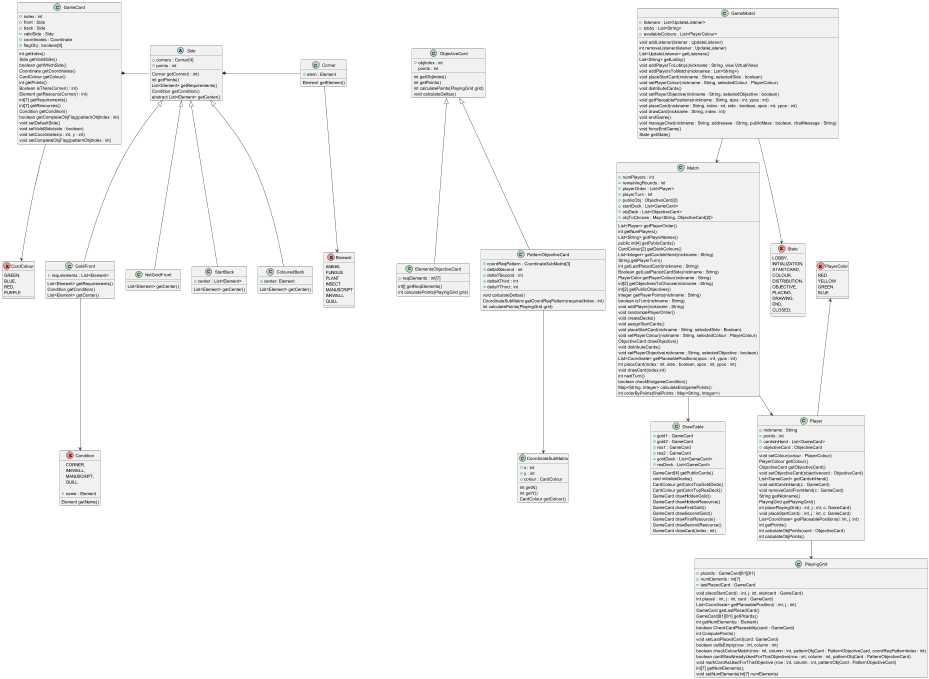

The diagram above was rendered by PlantUML. Its source (embedded in the PNG):
@startuml
'https://plantuml.com/class-diagram

class ElementsObjectiveCard{
 +reqElements : int[7]
 int[] getReqElements()
 int calculatePoints(PlayingGrid grid)
}

class PatternObjectiveCard{
    +coordReqPattern : CoordinateSubMatrix[3]
    +deltaXSecond : int
    +deltaYSecond : int
    +deltaXThird : int
    +deltaYThird : int

    void calculateDeltas()
    CoordinateSubMatrix getCoordReqPattern(requiredIndex : int)
    int calculatePoints(PlayingGrid grid)
}


class ObjectiveCard{
    +objIndex : int
    points : int

    int getObjIndex()
    int getPoints()
    int calculatePoints(PlayingGrid grid)
    void calculateDeltas()

}


ObjectiveCard <|-- ElementsObjectiveCard
ObjectiveCard <|-- PatternObjectiveCard



class PlayingGrid{
+plcards : GameCard[81][81]
+numElements : int[7]
+lastPlacedCard : GameCard

void placeStartCard(i : int, j: int, startcard : GameCard)
int place(i : int, j : int, card : GameCard)
List<Coordinate> getPlaceablePosition(i : int, j : int)
GameCard getLastPlacedCard()
GameCard[81][81] getPlcards()
int getNumElement(e : Element)
boolean CheckCardPlaceability(card : GameCard)
int ComputePoints()
void setLastPlacedCard(card: GameCard)
boolean cellIsEmpty(row : int, column : int)
boolean checkColourMatch(row : int, column : int, patternObjCard : PatternObjectiveCard, coordReqPatternIndex : int)
boolean cardWasAlreadyUsedForThisObjective(row : int, column : int, patternObjCard : PatternObjectiveCard)
void markCardAsUsedForThisObjective (row : int, column : int, patternObjCard : PatternObjectiveCard)
int[7] getNumElements();
void setNumElements(int[7] numElements)
}




class Player{
+nickname : String
+points : int
+cardsInHand : List<GameCard>
+objectiveCard : ObjectiveCard

void setColour(colour : PlayerColour)
PlayerColour getColour()
ObjectiveCard getObjectiveCard()
void setObjectiveCard(objectivecard : ObjectiveCard)
List<GameCard> getCardsInHand()
void addCardInHand(c : GameCard)
void removeCardFromHand(c : GameCard)
String getNickname()
PlayingGrid getPlayingGrid()
int placePlayingGrid(i : int, j : int, c: GameCard)
void placeStartCard(i : int, j : int, c: GameCard)
List<Coordinate> getPlaceablePositions(i: int, j: int)
int getPoints()
int calculateObjPoints(card : ObjectiveCard)
int calculateObjPoints()
}

class Match {
    + numPlayers : int
    + remainingRounds : int
    + playerOrder : List<Player>
    + playerTurn : int
    + publicObj : ObjectiveCard[2]
    + startDeck : List<GameCard>
    + objDeck : List<ObjectiveCard>
    + objToChoose : Map<String, ObjectiveCard[2]>

    List<Player> getPlayerOrder()
    int getNumPlayers()
    List<String> getPlayerNames()
    public int[4] getPublicCards()
    CardColour[2] getDeckColours()
    List<Integer> getCardsInHand(nickname : String)
    String getPlayerTurn()
    int getLastPlacedCard(nickname : String)
    Boolean getLastPlacedCardSide(nickname : String)
    PlayerColor getPlayerColour(nickname : String)
    int[2] getObjectivesToChoose(nickname : String)
    int[2] getPublicObjectives()
    Integer getPlayerPoints(nickname : String)
    boolean isTurn(nickname : String)
    void addPlayer(nickname : String)
    void randomizePlayerOrder()
    void createDecks()
    void assignStartCards()
    void placeStartCard(nickname : String, selectedSide : Boolean)
    void setPlayerColour(nickname : String, selectedColour : PlayerColour)
    ObjectiveCard drawObjective()
    void distributeCards()
    void setPlayerObjective(nickname : String, selectedObjective : boolean)
    List<Coordinate> getPlaceablePositions(xpos : int, ypos : int)
    int placeCard(index : int, side : boolean, xpos : int, ypos : int)
    void drawCard(index int)
    int nextTurn()
    boolean checkEndgameCondition()
    Map<String, Integer> calculateEndgamePoints()
    int orderByPoints(finalPoints : Map<String, Integer>)
}

Match --> Player
Match --> DrawTable

class GameModel{
    +listeners : List<UpdateListener>
    +lobby : List<String>
    +availableColours : List<PlayerColour>


    void addListener(listener : UpdateListener)
    int removeListener(listener : UpdateListener)
    List<UpdateListener> getListeners()
    List<String> getLobby()
    void addPlayerToLobby((nickname : String, view VirtualView)
    void addPlayersToMatch(nicknames : List<String>)
    void placeStartCard(nickname : String, selectedSide : boolean)
    void setPlayerColour(nickname : String, selectedColour : PlayerColour)
    void distributeCards()
    void setPlayerObjective(nickname : String, selectedObjective : boolean)
    void getPlaceablePositions(nickname : String, xpos : int, ypos : int)
    void placeCard(nickname : String, index : int, side : boolean, xpos : int, ypos : int)
    void drawCard(nickname : String, index : int)
    void endGame()
    void manageChat(nickname : String, addressee : String, publicMess : boolean, chatMessage : String)
    void forceEndGame()
    State getState()
}

GameModel --> Match
GameModel --> State

enum State {
LOBBY,
INITIALIZATION,
STARTCARD,
COLOUR,
DISTRIBUTION,
OBJECTIVE,
PLACING,
DRAWING,
END,
CLOSED;
}

Player --> PlayingGrid

enum PlayerColor{
RED
YELLOW
GREEN
BLUE
}
PlayerColor <-- Player

class DrawTable{
 +gold1 : GameCard
 +gold2 : GameCard
 +res1 : GameCard
 +res2 : GameCard
 +goldDeck : List<GameCard>
 +resDeck : List<GameCard>

 GameCard[4] getPublicCards()
 void initializeDecks()
 CardColour getColorTopGoldDeck()
 CardColour getColorTopResDeck()
 GameCard drawHiddenGold()
 GameCard drawHiddenResource()
 GameCard drawFirstGold()
 GameCard drawSecondGold()
 GameCard drawFirstResource()
 GameCard drawSecondResource()
 GameCard drawCard(index : int)
}

class GameCard{
+index : int
+front : Side
+back : Side
+validSide : Side
+coordinates : Coordinate
+flagObj : boolean[8]

int getIndex()
Side getValidSide()
boolean getWhichSide()
Coordinate getCoordinates()
CardColour getColour()
int getPoints()
Boolean isThereCorner(i : int)
Element getResourceCorner(i : int)
int[7] getRequirements()
int[7] getResources()
Condition getCondition()
boolean getCompleteObjFlag(patternObjIndex : int)
void setDefaultSide()
void setValidSide(side : boolean)
void setCoordinates(x : int, y : int)
void setCompleteObjFlag(patternObjIndex : int)
}

enum CardColour {
GREEN,
BLUE,
RED,
PURPLE
}
GameCard --> CardColour

abstract class Side{
+corners : Corner[4]
+points : int
Corner getCorner(i : int)
int getPoints()
List<Element> getRequirements()
Condition getCondition()
abstract List<Element> getCenter()
}

class GoldFront{
+requirements : List<Element>
List<Element> getRequirements()
Condition getCondition()
List<Element> getCenter()
}

class NotGoldFront{
List<Element> getCenter()
}

class StartBack{
+center : List<Element>
List<Element> getCenter()
}

class ColouredBack{
+center: Element
List<Element> getCenter()
}


Side <|-- GoldFront
Side <|-- NotGoldFront
Side <|-- StartBack
Side <|-- ColouredBack

class Corner{
+elem : Element
Element getElement()
}

GameCard *- Side
Side *- Corner
Corner --> Element

enum Element {
ANIMAL
FUNGUS
PLANT
INSECT
MANUSCRIPT
INKWELL
QUILL
}

PatternObjectiveCard --> CoordinateSubMatrix

class CoordinateSubMatrix{
     +x : int
     +y : int
     +colour : CardColour

     int getX()
     int getY()
     CardColour getColour()
}

GoldFront --> Condition

enum Condition{
CORNER,
INKWELL,
MANUSCRIPT,
QUILL

    +name : Element
    Element getName()
}



@enduml